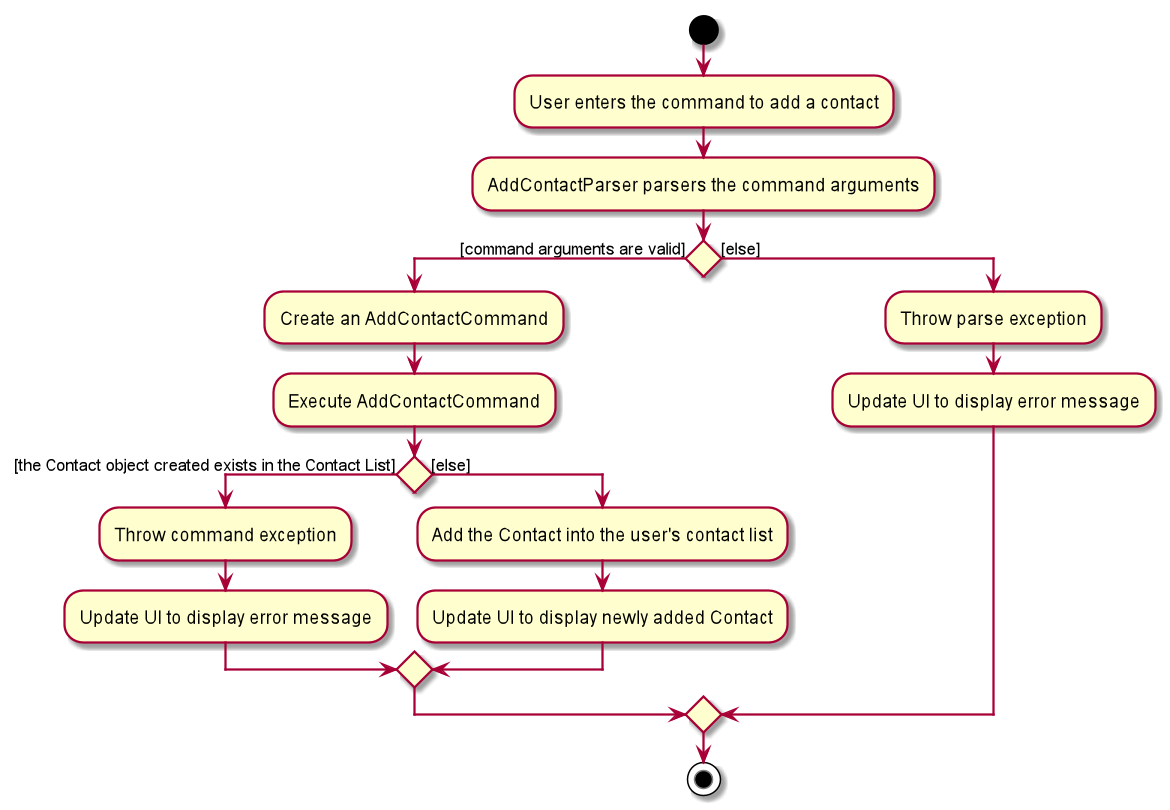

The diagram above was rendered by PlantUML. Its source (embedded in the PNG):
@startuml

start

:User enters the command to add a contact;

:AddContactParser parsers the command arguments;

if () then ([command arguments are valid])
        :Create an AddContactCommand;
        :Execute AddContactCommand;
        if() then ([the Contact object created exists in the Contact List])
            :Throw command exception;
            :Update UI to display error message;
        else ([else])
            :Add the Contact into the user's contact list;
            :Update UI to display newly added Contact;
        endif
else ([else])
        :Throw parse exception;
        :Update UI to display error message;

endif

stop

@enduml